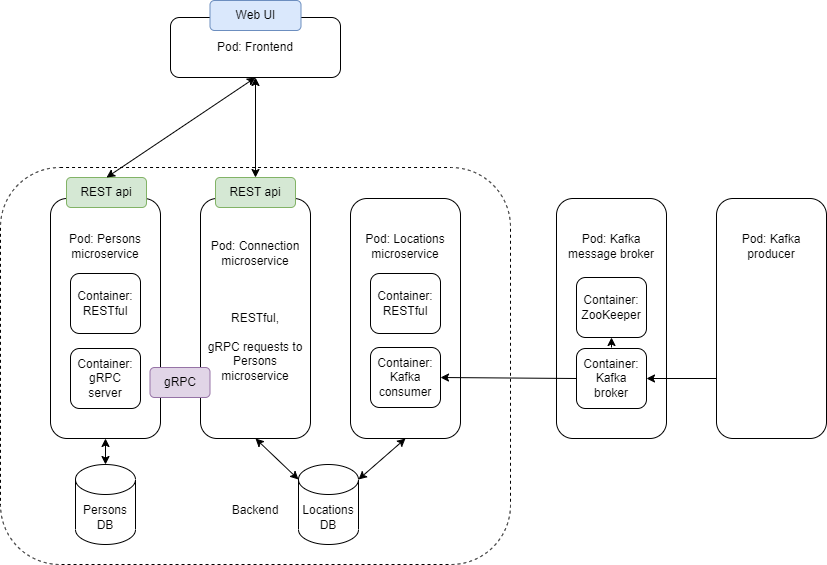

The diagram above was exported from draw.io. Its source (the exported page's mxGraphModel, read from the mxfile embedded in the PNG):
<mxGraphModel dx="1369" dy="904" grid="1" gridSize="10" guides="1" tooltips="1" connect="1" arrows="1" fold="1" page="1" pageScale="1" pageWidth="500" pageHeight="300" math="0" shadow="0">
  <root>
    <mxCell id="0" />
    <mxCell id="1" parent="0" />
    <mxCell id="cwLE7lKZEnt3Snkw-gSX-1" value="Pod: Frontend" style="rounded=1;whiteSpace=wrap;html=1;" parent="1" vertex="1">
      <mxGeometry x="214" y="20" width="170" height="60" as="geometry" />
    </mxCell>
    <mxCell id="cwLE7lKZEnt3Snkw-gSX-2" value="&lt;br&gt;&lt;br&gt;&lt;br&gt;&lt;br&gt;&lt;br&gt;&lt;br&gt;&lt;br&gt;&lt;br&gt;&lt;br&gt;&lt;br&gt;&lt;br&gt;&lt;br&gt;&lt;br&gt;&lt;br&gt;&lt;br&gt;&lt;br&gt;&lt;br&gt;&lt;br&gt;&lt;br&gt;&lt;br&gt;Backend" style="rounded=1;whiteSpace=wrap;html=1;dashed=1;" parent="1" vertex="1">
      <mxGeometry x="44" y="170" width="510" height="397" as="geometry" />
    </mxCell>
    <mxCell id="cwLE7lKZEnt3Snkw-gSX-7" value="Pod: Connection microservice&lt;br&gt;&lt;br&gt;&lt;br&gt;&lt;br&gt;RESTful,&lt;br&gt;&lt;br&gt;gRPC requests to Persons microservice&lt;br&gt;&lt;br&gt;" style="rounded=1;whiteSpace=wrap;html=1;" parent="1" vertex="1">
      <mxGeometry x="244" y="201" width="110" height="240" as="geometry" />
    </mxCell>
    <mxCell id="cwLE7lKZEnt3Snkw-gSX-8" value="Pod: Locations microservice&lt;br&gt;&lt;br&gt;&lt;br&gt;&lt;br&gt;&lt;br&gt;&lt;br&gt;&lt;br&gt;&lt;br&gt;&lt;br&gt;&lt;br&gt;&lt;br&gt;" style="rounded=1;whiteSpace=wrap;html=1;" parent="1" vertex="1">
      <mxGeometry x="394" y="201" width="110" height="240" as="geometry" />
    </mxCell>
    <mxCell id="cwLE7lKZEnt3Snkw-gSX-11" value="" style="endArrow=classic;startArrow=classic;html=1;rounded=0;exitX=0.5;exitY=1;exitDx=0;exitDy=0;entryX=0.5;entryY=0;entryDx=0;entryDy=0;" parent="1" source="cwLE7lKZEnt3Snkw-gSX-1" target="cwLE7lKZEnt3Snkw-gSX-26" edge="1">
      <mxGeometry width="50" height="50" relative="1" as="geometry">
        <mxPoint x="294" y="80" as="sourcePoint" />
        <mxPoint x="310" y="160" as="targetPoint" />
      </mxGeometry>
    </mxCell>
    <mxCell id="cwLE7lKZEnt3Snkw-gSX-13" value="Pod: Persons microservice&lt;br&gt;&lt;br&gt;&lt;br&gt;&lt;br&gt;&lt;br&gt;&lt;br&gt;&lt;br&gt;&lt;br&gt;&lt;br&gt;&lt;br&gt;&lt;br&gt;" style="rounded=1;whiteSpace=wrap;html=1;" parent="1" vertex="1">
      <mxGeometry x="94" y="201" width="110" height="240" as="geometry" />
    </mxCell>
    <mxCell id="cwLE7lKZEnt3Snkw-gSX-14" value="Container:&lt;br&gt;RESTful" style="rounded=1;whiteSpace=wrap;html=1;" parent="1" vertex="1">
      <mxGeometry x="114" y="276" width="70" height="60" as="geometry" />
    </mxCell>
    <mxCell id="cwLE7lKZEnt3Snkw-gSX-15" value="Container:&lt;br&gt;gRPC server" style="rounded=1;whiteSpace=wrap;html=1;" parent="1" vertex="1">
      <mxGeometry x="114" y="351" width="70" height="60" as="geometry" />
    </mxCell>
    <mxCell id="cwLE7lKZEnt3Snkw-gSX-18" value="Locations DB" style="shape=cylinder3;whiteSpace=wrap;html=1;boundedLbl=1;backgroundOutline=1;size=15;" parent="1" vertex="1">
      <mxGeometry x="342" y="467" width="60" height="80" as="geometry" />
    </mxCell>
    <mxCell id="cwLE7lKZEnt3Snkw-gSX-19" value="" style="endArrow=classic;startArrow=classic;html=1;rounded=0;exitX=1;exitY=0;exitDx=0;exitDy=15;exitPerimeter=0;entryX=0.5;entryY=1;entryDx=0;entryDy=0;" parent="1" source="cwLE7lKZEnt3Snkw-gSX-18" target="cwLE7lKZEnt3Snkw-gSX-8" edge="1">
      <mxGeometry width="50" height="50" relative="1" as="geometry">
        <mxPoint x="460" y="557" as="sourcePoint" />
        <mxPoint x="510" y="507" as="targetPoint" />
      </mxGeometry>
    </mxCell>
    <mxCell id="cwLE7lKZEnt3Snkw-gSX-20" value="" style="endArrow=classic;startArrow=classic;html=1;rounded=0;exitX=0.5;exitY=1;exitDx=0;exitDy=0;" parent="1" source="cwLE7lKZEnt3Snkw-gSX-13" target="SC5VKDoYf-qmLpvo9wen-1" edge="1">
      <mxGeometry width="50" height="50" relative="1" as="geometry">
        <mxPoint x="170" y="577" as="sourcePoint" />
        <mxPoint x="220" y="527" as="targetPoint" />
      </mxGeometry>
    </mxCell>
    <mxCell id="cwLE7lKZEnt3Snkw-gSX-21" value="" style="endArrow=classic;startArrow=classic;html=1;rounded=0;entryX=0.5;entryY=1;entryDx=0;entryDy=0;exitX=0;exitY=0;exitDx=0;exitDy=15;exitPerimeter=0;" parent="1" source="cwLE7lKZEnt3Snkw-gSX-18" target="cwLE7lKZEnt3Snkw-gSX-7" edge="1">
      <mxGeometry width="50" height="50" relative="1" as="geometry">
        <mxPoint x="170" y="697" as="sourcePoint" />
        <mxPoint x="220" y="647" as="targetPoint" />
      </mxGeometry>
    </mxCell>
    <mxCell id="cwLE7lKZEnt3Snkw-gSX-22" value="Web UI" style="rounded=1;whiteSpace=wrap;html=1;fillColor=#dae8fc;strokeColor=#6c8ebf;" parent="1" vertex="1">
      <mxGeometry x="253.5" y="3" width="91" height="30" as="geometry" />
    </mxCell>
    <mxCell id="cwLE7lKZEnt3Snkw-gSX-23" value="REST api" style="rounded=1;whiteSpace=wrap;html=1;fillColor=#d5e8d4;strokeColor=#82b366;" parent="1" vertex="1">
      <mxGeometry x="110" y="180" width="80" height="30" as="geometry" />
    </mxCell>
    <mxCell id="cwLE7lKZEnt3Snkw-gSX-25" value="" style="endArrow=classic;startArrow=classic;html=1;rounded=0;entryX=0.5;entryY=1;entryDx=0;entryDy=0;exitX=0.5;exitY=0;exitDx=0;exitDy=0;" parent="1" source="cwLE7lKZEnt3Snkw-gSX-23" target="cwLE7lKZEnt3Snkw-gSX-1" edge="1">
      <mxGeometry width="50" height="50" relative="1" as="geometry">
        <mxPoint x="150" y="160" as="sourcePoint" />
        <mxPoint x="200" y="110" as="targetPoint" />
      </mxGeometry>
    </mxCell>
    <mxCell id="cwLE7lKZEnt3Snkw-gSX-26" value="REST api" style="rounded=1;whiteSpace=wrap;html=1;fillColor=#d5e8d4;strokeColor=#82b366;" parent="1" vertex="1">
      <mxGeometry x="259" y="180" width="80" height="30" as="geometry" />
    </mxCell>
    <mxCell id="cwLE7lKZEnt3Snkw-gSX-29" value="gRPC" style="rounded=1;whiteSpace=wrap;html=1;fillColor=#e1d5e7;strokeColor=#9673a6;" parent="1" vertex="1">
      <mxGeometry x="193.5" y="370" width="60" height="30" as="geometry" />
    </mxCell>
    <mxCell id="SC5VKDoYf-qmLpvo9wen-1" value="Persons DB" style="shape=cylinder3;whiteSpace=wrap;html=1;boundedLbl=1;backgroundOutline=1;size=15;" parent="1" vertex="1">
      <mxGeometry x="119" y="467" width="60" height="80" as="geometry" />
    </mxCell>
    <mxCell id="7bxLUeLPlpaK9NQJ0I2J-2" value="Container:&lt;br&gt;RESTful" style="rounded=1;whiteSpace=wrap;html=1;" parent="1" vertex="1">
      <mxGeometry x="414" y="276" width="70" height="60" as="geometry" />
    </mxCell>
    <mxCell id="7bxLUeLPlpaK9NQJ0I2J-3" value="Container:&lt;br&gt;Kafka consumer" style="rounded=1;whiteSpace=wrap;html=1;" parent="1" vertex="1">
      <mxGeometry x="414" y="350" width="70" height="60" as="geometry" />
    </mxCell>
    <mxCell id="7bxLUeLPlpaK9NQJ0I2J-4" value="Pod: Kafka message broker&lt;br&gt;&lt;br&gt;&lt;br&gt;&lt;br&gt;&lt;br&gt;&lt;br&gt;&lt;br&gt;&lt;br&gt;&lt;br&gt;&lt;br&gt;&lt;br&gt;" style="rounded=1;whiteSpace=wrap;html=1;" parent="1" vertex="1">
      <mxGeometry x="600" y="201" width="110" height="240" as="geometry" />
    </mxCell>
    <mxCell id="7bxLUeLPlpaK9NQJ0I2J-5" value="Container:&lt;br&gt;Kafka broker" style="rounded=1;whiteSpace=wrap;html=1;" parent="1" vertex="1">
      <mxGeometry x="620" y="351" width="70" height="60" as="geometry" />
    </mxCell>
    <mxCell id="7bxLUeLPlpaK9NQJ0I2J-6" value="Container:&lt;br&gt;ZooKeeper" style="rounded=1;whiteSpace=wrap;html=1;" parent="1" vertex="1">
      <mxGeometry x="620" y="280" width="70" height="60" as="geometry" />
    </mxCell>
    <mxCell id="7bxLUeLPlpaK9NQJ0I2J-7" value="Pod: Kafka producer&lt;br&gt;&lt;br&gt;&lt;br&gt;&lt;br&gt;&lt;br&gt;&lt;br&gt;&lt;br&gt;&lt;br&gt;&lt;br&gt;&lt;br&gt;&lt;br&gt;" style="rounded=1;whiteSpace=wrap;html=1;" parent="1" vertex="1">
      <mxGeometry x="760" y="201" width="110" height="240" as="geometry" />
    </mxCell>
    <mxCell id="7bxLUeLPlpaK9NQJ0I2J-10" value="" style="endArrow=classic;html=1;rounded=0;exitX=0;exitY=0.75;exitDx=0;exitDy=0;entryX=1;entryY=0.5;entryDx=0;entryDy=0;" parent="1" source="7bxLUeLPlpaK9NQJ0I2J-7" target="7bxLUeLPlpaK9NQJ0I2J-5" edge="1">
      <mxGeometry width="50" height="50" relative="1" as="geometry">
        <mxPoint x="990" y="370" as="sourcePoint" />
        <mxPoint x="1040" y="320" as="targetPoint" />
      </mxGeometry>
    </mxCell>
    <mxCell id="7bxLUeLPlpaK9NQJ0I2J-11" value="" style="endArrow=classic;html=1;rounded=0;exitX=0;exitY=0.5;exitDx=0;exitDy=0;entryX=1;entryY=0.5;entryDx=0;entryDy=0;" parent="1" source="7bxLUeLPlpaK9NQJ0I2J-5" target="7bxLUeLPlpaK9NQJ0I2J-3" edge="1">
      <mxGeometry width="50" height="50" relative="1" as="geometry">
        <mxPoint x="580" y="140" as="sourcePoint" />
        <mxPoint x="630" y="90" as="targetPoint" />
      </mxGeometry>
    </mxCell>
    <mxCell id="yCwk-IDjqUQ005e8UWOL-2" value="" style="endArrow=classic;html=1;rounded=0;entryX=0.5;entryY=1;entryDx=0;entryDy=0;" edge="1" parent="1" target="7bxLUeLPlpaK9NQJ0I2J-6">
      <mxGeometry width="50" height="50" relative="1" as="geometry">
        <mxPoint x="655" y="350" as="sourcePoint" />
        <mxPoint x="700" y="500" as="targetPoint" />
      </mxGeometry>
    </mxCell>
  </root>
</mxGraphModel>